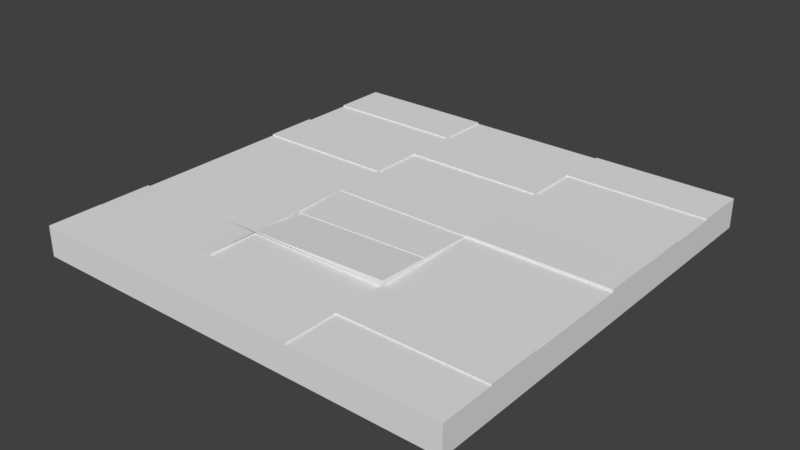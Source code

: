 # Source: WoodFloor.blend  (saved by Blender 2.77.0; exported with 4.5.12 LTS)
import bpy
from mathutils import Matrix  # noqa: F401  (used for matrix-valued properties, if any)

bpy.ops.wm.read_factory_settings(use_empty=True)
scene = bpy.context.scene
scene.name = 'Scene'

# ---- collections
col_collection_1 = bpy.data.collections.new('Collection 1'); scene.collection.children.link(col_collection_1)

# ---- materials (node trees are filled in below, after node groups)
mat_material = bpy.data.materials.new('Material')
mat_material.alpha_threshold = 0.0
mat_material.use_transparent_shadow = False
mat_material.roughness = 0.5
mat_material.line_color = (0.0, 0.0, 0.0, 1.0)

# ---- material node trees

# ---- world
world_world = bpy.data.worlds.new('World'); scene.world = world_world
world_world.color = (0.05088, 0.05088, 0.05088)
world_world.use_sun_shadow = False
world_world.sun_shadow_jitter_overblur = 0.0
world_world.cycles.sampling_method = 'MANUAL'

# ---- meshes
me_cube = bpy.data.meshes.new('Cube')
me_cube.from_pydata([(0.5, 0.5, 0.0), (0.5, -0.5, 0.0), (-0.5, -0.5, 0.0), (-0.5, 0.5, 0.0), (0.5, 0.5, 1.0), (0.5, -0.5, 1.0), (-0.5, -0.5, 1.0), (-0.5, 0.5, 1.0), (0.5, 0.375, 0.0), (0.5, 0.25, 0.0), (0.5, 0.125, 0.0), (0.5, -2.98e-08, 0.0), (0.5, -0.125, 0.0), (0.5, -0.25, 0.0), (0.5, -0.375, 0.0), (-0.5, -0.375, 0.0), (-0.5, -0.25, 0.0), (-0.5, -0.125, 0.0), (-0.5, 1.49e-07, 0.0), (-0.5, 0.125, 0.0), (-0.5, 0.25, 0.0), (-0.5, 0.375, 0.0), (0.5, 0.375, 1.0), (0.5, 0.25, 1.0), (0.5, 0.125, 1.0), (0.5, -2.682e-07, 1.0), (0.5, -0.125, 1.0), (0.5, -0.25, 1.0), (0.5, -0.375, 1.0), (-0.5, -0.375, 1.0), (-0.5, -0.25, 1.0), (-0.5, -0.125, 1.0), (-0.5, 9.686e-08, 1.0), (-0.5, 0.125, 1.0), (-0.5, 0.25, 1.0), (-0.5, 0.375, 1.0), (0.1667, 0.5, 0.0), (-0.1667, 0.5, 0.0), (0.1667, -0.5, 0.0), (-0.1667, -0.5, 0.0), (0.1667, 0.5, 1.0), (-0.1667, 0.5, 1.0), (0.1667, -0.5, 1.0), (-0.1667, -0.5, 1.0), (-0.1667, 0.375, 1.0), (0.1667, 0.375, 1.0), (-0.1667, 0.25, 1.0), (0.1667, 0.25, 1.0), (-0.1667, 0.125, 1.0), (0.1667, 0.125, 1.0), (-0.1667, -2.484e-08, 1.0), (0.1667, -1.465e-07, 1.0), (-0.1667, -0.125, 1.0), (0.1667, -0.125, 1.0), (-0.1667, -0.25, 1.0), (0.1667, -0.25, 1.0), (-0.1667, -0.375, 1.0), (0.1667, -0.375, 1.0), (0.1667, 0.375, 0.0), (-0.1667, 0.375, 0.0), (0.1667, 0.25, 0.0), (-0.1667, 0.25, 0.0), (0.1667, 0.125, 0.0), (-0.1667, 0.125, 0.0), (0.1667, 2.98e-08, 0.0), (-0.1667, 8.941e-08, 0.0), (0.1667, -0.125, 0.0), (-0.1667, -0.125, 0.0), (0.1667, -0.25, 0.0), (-0.1667, -0.25, 0.0), (0.1667, -0.375, 0.0), (-0.1667, -0.375, 0.0), (-0.1668, -0.5003, 1.047), (-0.5001, -0.4997, 1.059), (-0.4999, -0.3747, 1.059), (-0.1666, -0.3753, 1.047), (-0.1667, 0.5, 1.05), (-0.5, 0.5, 1.05), (-0.5, 0.375, 1.05), (0.5, 0.25, 1.05), (0.5, 0.125, 1.05), (-0.5, -0.375, 1.05), (-0.5, -0.25, 1.05), (-0.5, 0.125, 1.05), (-0.5, 0.25, 1.05), (0.1667, 0.25, 1.05), (0.1667, 0.125, 1.05), (-0.1667, 0.375, 1.05), (0.1667, 0.375, 1.05), (-0.1667, 0.25, 1.05), (-0.1667, 0.125, 1.05), (-0.1667, -2.484e-08, 1.018), (0.1667, -1.465e-07, 1.018), (-0.1666, -0.125, 0.9507), (0.1666, -0.125, 1.1), (-0.1666, -0.25, 0.983), (0.1666, -0.25, 1.132), (-0.1667, -0.375, 1.05), (0.5, 0.125, 1.061), (0.5, 5.838e-06, 1.087), (0.1667, 0.125, 1.061), (0.1667, 5.96e-06, 1.087), (0.5, -0.25, 1.043), (0.5, -0.375, 1.043), (0.1667, -0.25, 1.043), (0.1667, -0.375, 1.043), (0.1667, -0.5, 1.043), (-0.1667, -0.5, 1.043), (-0.1667, -0.375, 1.043), (0.1667, -0.375, 1.043), (-0.1667, -0.25, 0.9563), (0.1667, -0.25, 0.9563), (-0.1667, -0.375, 0.9563), (0.1667, -0.375, 0.9563), (0.5, 0.5, 1.041), (0.5, 0.375, 1.041), (0.1667, 0.375, 1.041), (0.1667, 0.5, 1.041), (-0.1667, 0.125, 1.045), (0.1667, 0.125, 1.045), (-0.1667, -2.484e-08, 1.045), (0.1667, -1.465e-07, 1.045), (-0.1669, -0.1251, 0.9296), (0.1663, -0.1247, 1.079), (-0.1669, -0.2499, 1.027), (0.1663, -0.2496, 1.176)], [], [(71, 39, 2, 15), (6, 43, 72, 73), (14, 28, 5, 1), (39, 43, 6, 2), (21, 35, 7, 3), (41, 37, 3, 7), (2, 6, 29, 15), (15, 29, 30, 16), (16, 30, 31, 17), (17, 31, 32, 18), (18, 32, 33, 19), (19, 33, 34, 20), (20, 34, 35, 21), (0, 4, 22, 8), (8, 22, 23, 9), (9, 23, 24, 10), (10, 24, 25, 11), (11, 25, 26, 12), (12, 26, 27, 13), (13, 27, 28, 14), (51, 50, 91, 92), (44, 35, 34, 46), (41, 7, 77, 76), (48, 33, 32, 50), (50, 32, 31, 52), (52, 31, 30, 54), (55, 53, 94, 96), (37, 59, 21, 3), (59, 61, 20, 21), (61, 63, 19, 20), (63, 65, 18, 19), (65, 67, 17, 18), (67, 69, 16, 17), (69, 71, 15, 16), (13, 14, 70, 68), (68, 70, 71, 69), (12, 13, 68, 66), (66, 68, 69, 67), (11, 12, 66, 64), (64, 66, 67, 65), (10, 11, 64, 62), (62, 64, 65, 63), (9, 10, 62, 60), (60, 62, 63, 61), (8, 9, 60, 58), (58, 60, 61, 59), (0, 8, 58, 36), (36, 58, 59, 37), (57, 28, 103, 105), (54, 56, 112, 110), (26, 53, 55, 27), (48, 46, 89, 90), (25, 51, 53, 26), (34, 33, 83, 84), (25, 24, 98, 99), (51, 49, 119, 121), (56, 54, 95, 97), (47, 46, 48, 49), (22, 45, 47, 23), (47, 49, 86, 85), (45, 22, 115, 116), (40, 41, 44, 45), (4, 0, 36, 40), (40, 36, 37, 41), (1, 5, 42, 38), (38, 42, 43, 39), (28, 57, 42, 5), (43, 42, 106, 107), (14, 1, 38, 70), (70, 38, 39, 71), (75, 74, 73, 72), (29, 6, 73, 74), (56, 29, 74, 75), (43, 56, 75, 72), (76, 77, 78, 87), (89, 84, 83, 90), (95, 82, 81, 97), (94, 93, 122, 123), (92, 91, 93, 94), (79, 85, 86, 80), (88, 87, 89, 85), (35, 44, 87, 78), (47, 45, 88, 85), (52, 54, 95, 93), (45, 44, 87, 88), (44, 46, 89, 87), (23, 47, 85, 79), (53, 51, 92, 94), (7, 35, 78, 77), (46, 34, 84, 89), (49, 24, 80, 86), (30, 29, 81, 82), (50, 52, 93, 91), (54, 30, 82, 95), (46, 47, 85, 89), (44, 41, 76, 87), (54, 55, 96, 95), (24, 23, 79, 80), (33, 48, 90, 83), (29, 56, 97, 81), (98, 100, 101, 99), (49, 51, 101, 100), (24, 49, 100, 98), (51, 25, 99, 101), (102, 104, 105, 103), (28, 27, 102, 103), (55, 57, 105, 104), (27, 55, 104, 102), (109, 108, 107, 106), (56, 43, 107, 108), (57, 56, 108, 109), (42, 57, 109, 106), (111, 110, 112, 113), (56, 57, 113, 112), (55, 54, 110, 111), (57, 55, 111, 113), (114, 117, 116, 115), (4, 40, 117, 114), (22, 4, 114, 115), (40, 45, 116, 117), (119, 118, 120, 121), (50, 51, 121, 120), (49, 48, 118, 119), (48, 50, 120, 118), (123, 122, 124, 125), (96, 94, 123, 125), (93, 95, 124, 122), (95, 96, 125, 124)])
me_cube.polygons.foreach_set('use_smooth', [True] * 128)
_uv = me_cube.uv_layers.new(name='UVMap')
_uv.uv.foreach_set('vector', [0.2917, 0.6889, 0.3333, 0.6889, 0.3333, 0.8198, 0.2917, 0.8198, 0.6667, 0.02312, 0.5556, 0.02312, 0.5556, 0.004745, 0.6667, 0.0, 0.2917, 0.427, 0.2917, 0.03414, 0.3333, 0.03414, 0.3333, 0.427, 0.5556, 0.416, 0.5556, 0.02312, 0.6667, 0.02312, 0.6667, 0.416, 0.625, 0.8319, 0.625, 0.4391, 0.6667, 0.4391, 0.6667, 0.8319, 0.7778, 0.4357, 0.7778, 0.8286, 0.6667, 0.8286, 0.6667, 0.4357, 0.3333, 0.8319, 0.3333, 0.4391, 0.375, 0.4391, 0.375, 0.8319, 0.375, 0.8319, 0.375, 0.4391, 0.4167, 0.4391, 0.4167, 0.8319, 0.4167, 0.8319, 0.4167, 0.4391, 0.4583, 0.4391, 0.4583, 0.8319, 0.4583, 0.8319, 0.4583, 0.4391, 0.5, 0.4391, 0.5, 0.8319, 0.5, 0.8319, 0.5, 0.4391, 0.5417, 0.4391, 0.5417, 0.8319, 0.5417, 0.8319, 0.5417, 0.4391, 0.5833, 0.4391, 0.5833, 0.8319, 0.5833, 0.8319, 0.5833, 0.4391, 0.625, 0.4391, 0.625, 0.8319, 3.974e-08, 0.427, 0.0, 0.03414, 0.04167, 0.03414, 0.04167, 0.427, 0.04167, 0.427, 0.04167, 0.03414, 0.08333, 0.03414, 0.08333, 0.427, 0.08333, 0.427, 0.08333, 0.03414, 0.125, 0.03414, 0.125, 0.427, 0.125, 0.427, 0.125, 0.03414, 0.1667, 0.03414, 0.1667, 0.427, 0.1667, 0.427, 0.1667, 0.03414, 0.2083, 0.03414, 0.2083, 0.427, 0.2083, 0.427, 0.2083, 0.03414, 0.25, 0.03414, 0.25, 0.427, 0.25, 0.427, 0.25, 0.03414, 0.2917, 0.03414, 0.2917, 0.427, 0.3333, 0.8198, 0.3333, 0.9507, 0.3273, 0.9507, 0.3273, 0.8198, 0.2929, 0.8198, 0.2929, 0.9507, 0.2513, 0.9507, 0.2513, 0.8198, 0.7778, 0.4357, 0.6667, 0.4357, 0.6667, 0.416, 0.7778, 0.416, 0.6667, 0.0, 0.7778, 1.098e-05, 0.7778, 0.0491, 0.6667, 0.04909, 0.6667, 0.04909, 0.7778, 0.0491, 0.7778, 0.09819, 0.6667, 0.09818, 0.6667, 0.09818, 0.7778, 0.09819, 0.7778, 0.1473, 0.6667, 0.1473, 0.0, 0.8198, 0.04167, 0.8198, 0.04167, 0.859, 4.967e-09, 0.8718, 0.0, 0.6889, 0.04167, 0.6889, 0.04167, 0.8198, 0.0, 0.8198, 0.04167, 0.6889, 0.08333, 0.6889, 0.08333, 0.8198, 0.04167, 0.8198, 0.08333, 0.6889, 0.125, 0.6889, 0.125, 0.8198, 0.08333, 0.8198, 0.125, 0.6889, 0.1667, 0.6889, 0.1667, 0.8198, 0.125, 0.8198, 0.1667, 0.6889, 0.2083, 0.6889, 0.2083, 0.8198, 0.1667, 0.8198, 0.2083, 0.6889, 0.25, 0.6889, 0.25, 0.8198, 0.2083, 0.8198, 0.25, 0.6889, 0.2917, 0.6889, 0.2917, 0.8198, 0.25, 0.8198, 0.25, 0.427, 0.2917, 0.427, 0.2917, 0.5579, 0.25, 0.5579, 0.25, 0.5579, 0.2917, 0.5579, 0.2917, 0.6889, 0.25, 0.6889, 0.2083, 0.427, 0.25, 0.427, 0.25, 0.5579, 0.2083, 0.5579, 0.2083, 0.5579, 0.25, 0.5579, 0.25, 0.6889, 0.2083, 0.6889, 0.1667, 0.427, 0.2083, 0.427, 0.2083, 0.5579, 0.1667, 0.5579, 0.1667, 0.5579, 0.2083, 0.5579, 0.2083, 0.6889, 0.1667, 0.6889, 0.125, 0.427, 0.1667, 0.427, 0.1667, 0.5579, 0.125, 0.5579, 0.125, 0.5579, 0.1667, 0.5579, 0.1667, 0.6889, 0.125, 0.6889, 0.08333, 0.427, 0.125, 0.427, 0.125, 0.5579, 0.08333, 0.5579, 0.08333, 0.5579, 0.125, 0.5579, 0.125, 0.6889, 0.08333, 0.6889, 0.04167, 0.427, 0.08333, 0.427, 0.08333, 0.5579, 0.04167, 0.5579, 0.04167, 0.5579, 0.08333, 0.5579, 0.08333, 0.6889, 0.04167, 0.6889, 1.987e-08, 0.427, 0.04167, 0.427, 0.04167, 0.5579, 1.987e-08, 0.5579, 1.987e-08, 0.5579, 0.04167, 0.5579, 0.04167, 0.6889, 0.0, 0.6889, 0.906, 0.2816, 0.906, 0.4125, 0.8918, 0.4125, 0.8918, 0.2816, 0.8075, 0.8781, 0.8084, 0.829, 0.823, 0.8294, 0.8221, 0.8785, 0.7084, 0.2841, 0.7084, 0.415, 0.6667, 0.415, 0.6667, 0.2841, 0.1424, 0.9507, 0.1424, 0.9998, 0.1256, 0.9998, 0.1256, 0.9507, 0.75, 0.2841, 0.75, 0.415, 0.7084, 0.415, 0.7084, 0.2841, 0.5833, 0.4391, 0.5417, 0.4391, 0.5417, 0.4193, 0.5833, 0.4193, 0.1667, 0.03414, 0.125, 0.03414, 0.125, 0.01029, 0.1667, 0.0, 0.2096, 0.9999, 0.2096, 0.9508, 0.2246, 0.9508, 0.2246, 0.9999, 0.8084, 0.829, 0.8075, 0.8781, 0.8131, 0.8782, 0.7916, 0.8286, 0.375, 0.8319, 0.375, 0.9628, 0.3333, 0.9628, 0.3333, 0.8319, 0.4166, 0.9628, 0.4166, 0.8319, 0.4583, 0.8319, 0.4583, 0.9628, 0.1592, 0.9507, 0.1592, 0.9998, 0.1424, 0.9998, 0.1424, 0.9507, 0.893, 0.2782, 0.893, 0.1473, 0.9065, 0.1473, 0.9065, 0.2782, 0.6249, 0.8319, 0.6249, 0.9628, 0.5833, 0.9628, 0.5833, 0.8319, 1.0, 0.4357, 1.0, 0.8286, 0.8889, 0.8286, 0.8889, 0.4357, 0.8889, 0.4357, 0.8889, 0.8286, 0.7778, 0.8286, 0.7778, 0.4357, 0.3333, 0.416, 0.3333, 0.02312, 0.4444, 0.02312, 0.4444, 0.416, 0.4444, 0.416, 0.4444, 0.02312, 0.5556, 0.02312, 0.5556, 0.416, 0.75, 0.8286, 0.75, 0.9595, 0.7083, 0.9595, 0.7083, 0.8286, 0.5556, 0.02312, 0.4444, 0.02312, 0.4444, 0.006106, 0.5556, 0.006106, 0.2917, 0.427, 0.3333, 0.427, 0.3333, 0.5579, 0.2917, 0.5579, 0.2917, 0.5579, 0.3333, 0.5579, 0.3333, 0.6889, 0.2917, 0.6889, 0.2096, 0.9508, 0.2096, 0.8198, 0.2513, 0.8198, 0.2513, 0.9507, 0.375, 0.4391, 0.3333, 0.4391, 0.3334, 0.416, 0.3751, 0.416, 0.8424, 0.8286, 0.8426, 0.9595, 0.823, 0.9595, 0.8268, 0.8286, 0.2837, 0.9509, 0.2837, 1.0, 0.2681, 0.9998, 0.2681, 0.9507, 0.6249, 0.9628, 0.6249, 0.8319, 0.6666, 0.8319, 0.6666, 0.9628, 0.4166, 0.8319, 0.4166, 0.9628, 0.375, 0.9628, 0.375, 0.8319, 0.1256, 0.9507, 0.1261, 0.8198, 0.1678, 0.8198, 0.1678, 0.9507, 0.3256, 0.8369, 0.3256, 0.9803, 0.2929, 0.9632, 0.293, 0.8198, 0.1256, 0.8199, 0.1256, 0.9508, 0.08446, 0.9509, 0.08333, 0.8198, 0.5833, 0.8319, 0.5833, 0.9628, 0.5416, 0.9628, 0.5416, 0.8319, 0.4583, 0.9628, 0.4583, 0.8319, 0.5, 0.8319, 0.5, 0.9628, 0.8594, 0.8286, 0.8594, 0.9595, 0.8426, 0.9595, 0.8426, 0.8286, 0.07459, 0.9394, 0.07459, 0.9885, 0.0578, 0.9885, 0.0578, 0.9394, 0.8065, 0.9272, 0.8075, 0.8781, 0.8131, 0.8782, 0.823, 0.9276, 0.8594, 0.9595, 0.8594, 0.8286, 0.8762, 0.8286, 0.8762, 0.9595, 0.8363, 0.2277, 0.8363, 0.2768, 0.8195, 0.2768, 0.8195, 0.2277, 0.8582, 0.4125, 0.8582, 0.2816, 0.875, 0.2816, 0.875, 0.4125, 0.04167, 0.8198, 0.08333, 0.8198, 0.08333, 0.8269, 0.04167, 0.859, 0.6667, 0.4391, 0.625, 0.4391, 0.625, 0.4193, 0.6667, 0.4193, 0.882, 0.0, 0.882, 0.1309, 0.8652, 0.1309, 0.8652, 0.0, 0.875, 0.4125, 0.875, 0.2816, 0.8918, 0.2816, 0.8918, 0.4125, 0.4167, 0.4391, 0.375, 0.4391, 0.375, 0.4193, 0.4167, 0.4193, 0.8056, 0.9763, 0.8065, 0.9272, 0.823, 0.9276, 0.7996, 0.9761, 0.8582, 0.414, 0.8416, 0.2845, 0.8582, 0.2816, 0.8526, 0.415, 0.8652, 0.0, 0.8652, 0.1309, 0.8484, 0.1309, 0.8484, 0.0, 0.2513, 0.9998, 0.2513, 0.9507, 0.2681, 0.9507, 0.2681, 0.9998, 0.7778, 0.2668, 0.6667, 0.2669, 0.6667, 0.2149, 0.7778, 0.2734, 0.125, 0.03414, 0.08333, 0.03414, 0.08333, 0.01436, 0.125, 0.01436, 0.8612, 0.2782, 0.8612, 0.1473, 0.878, 0.1473, 0.878, 0.2782, 0.8762, 0.9595, 0.8762, 0.8286, 0.893, 0.8286, 0.893, 0.9595, 0.2096, 0.8198, 0.2096, 0.9508, 0.1678, 0.9507, 0.1678, 0.8198, 0.02897, 0.9394, 0.02897, 0.9885, 0.0, 0.9885, 0.008733, 0.9394, 0.8214, 0.415, 0.8214, 0.2841, 0.8416, 0.2841, 0.8416, 0.415, 0.8484, 0.0, 0.8484, 0.1309, 0.8195, 0.1309, 0.8195, 1.171e-08, 0.8195, 0.1473, 0.8195, 0.2782, 0.7778, 0.2782, 0.7778, 0.1473, 0.2917, 0.03414, 0.25, 0.03414, 0.25, 0.01735, 0.2917, 0.01735, 0.04322, 0.9394, 0.04322, 0.9885, 0.02897, 0.9885, 0.02897, 0.9394, 0.893, 0.9595, 0.893, 0.8286, 0.9072, 0.8286, 0.9072, 0.9595, 0.8195, 0.0, 0.8195, 0.1309, 0.7778, 0.1309, 0.7778, 4.156e-06, 0.1822, 0.9508, 0.1822, 0.9999, 0.1678, 0.9999, 0.1678, 0.9508, 0.8069, 0.415, 0.8069, 0.2841, 0.8214, 0.2841, 0.8214, 0.415, 0.2096, 0.9508, 0.2096, 0.9999, 0.1952, 0.9999, 0.1952, 0.9508, 0.7916, 0.8286, 0.7916, 0.9595, 0.75, 0.9595, 0.75, 0.8286, 0.8069, 0.2841, 0.8069, 0.415, 0.7924, 0.415, 0.7924, 0.2841, 0.6667, 0.2669, 0.7778, 0.2668, 0.7778, 0.2839, 0.6667, 0.2841, 0.04322, 0.9885, 0.04322, 0.9394, 0.0578, 0.9394, 0.0578, 0.9885, 0.6667, 0.9595, 0.6667, 0.8286, 0.7083, 0.8286, 0.7083, 0.9595, 1.0, 0.4357, 0.8889, 0.4357, 0.8889, 0.4198, 1.0, 0.4198, 0.04167, 0.03414, 0.0, 0.03414, 0.0, 0.0182, 0.04167, 0.0182, 0.09686, 0.9509, 0.09686, 1.0, 0.08333, 1.0, 0.08333, 0.9509, 0.5, 0.9628, 0.5, 0.8319, 0.5416, 0.8319, 0.5416, 0.9628, 0.893, 0.1473, 0.893, 0.2782, 0.878, 0.2782, 0.878, 0.1473, 0.882, 0.1309, 0.882, 0.0, 0.897, 5.854e-09, 0.897, 0.1309, 0.2246, 0.9999, 0.2246, 0.9508, 0.2396, 0.9508, 0.2396, 0.9999, 0.75, 0.4152, 0.75, 0.2841, 0.7924, 0.2847, 0.7924, 0.4158, 4.967e-09, 0.8718, 0.04167, 0.859, 0.04175, 0.9012, 0.0001361, 0.9394, 0.8195, 0.1473, 0.8612, 0.16, 0.8612, 0.2277, 0.8195, 0.1894, 0.7778, 0.2734, 0.6667, 0.2149, 0.6667, 0.1473, 0.7778, 0.2057])
me_cube.materials.append(mat_material)
me_cube.use_remesh_preserve_volume = False
me_cube.use_remesh_preserve_attributes = False
me_cube.use_mirror_vertex_groups = False
me_cube.update()

# ---- objects
ob_cube = bpy.data.objects.new('Cube', me_cube)

# ---- transforms, parenting, visibility, modifiers, constraints
ob_cube.location = (0.0, 0.0, 0.0)
ob_cube.scale = (15.0, 15.0, 1.0)
ob_cube.lock_rotations_4d = False
ob_cube.empty_display_type = 'ARROWS'
ob_cube.lineart.crease_threshold = 0.0
_m = ob_cube.modifiers.new('EdgeSplit', 'EDGE_SPLIT')

# ---- collection membership
col_collection_1.objects.link(ob_cube)

# ---- scene / render settings (as saved in the file)
scene.frame_start = 1; scene.frame_end = 250; scene.frame_set(1)
scene.render.engine = 'BLENDER_EEVEE_NEXT'
scene.render.resolution_percentage = 50
scene.render.dither_intensity = 0.0
scene.cycles.use_denoising = False
scene.cycles.samples = 128
scene.cycles.sampling_pattern = 'TABULATED_SOBOL'
scene.cycles.light_sampling_threshold = 0.0
scene.cycles.use_adaptive_sampling = False
scene.cycles.use_light_tree = False
scene.cycles.blur_glossy = 0.0
scene.cycles.sample_clamp_indirect = 0.0
scene.view_settings.view_transform = 'Standard'
bpy.context.view_layer.update()

# ---- added for rendering (the .blend has no active camera and no usable light): camera, sun
cam_auto = bpy.data.cameras.new('AutoCamera')
cam_auto.lens = 50.0
cam_auto.sensor_width = 36.0
cam_auto.clip_end = 1000.0
ob_auto_camera = bpy.data.objects.new('AutoCamera', cam_auto)
scene.collection.objects.link(ob_auto_camera)
ob_auto_camera.location = (19.6602, -23.5955, 16.3169)
ob_auto_camera.rotation_euler = (1.09748, -7.21219e-08, 0.694738)
scene.camera = ob_auto_camera
light_auto_sun = bpy.data.lights.new('AutoSun', 'SUN')
light_auto_sun.energy = 3.0
light_auto_sun.angle = 0.0523599
ob_auto_sun = bpy.data.objects.new('AutoSun', light_auto_sun)
scene.collection.objects.link(ob_auto_sun)
ob_auto_sun.rotation_euler = (0.872665, 0.174533, 0.523599)
bpy.context.view_layer.update()
